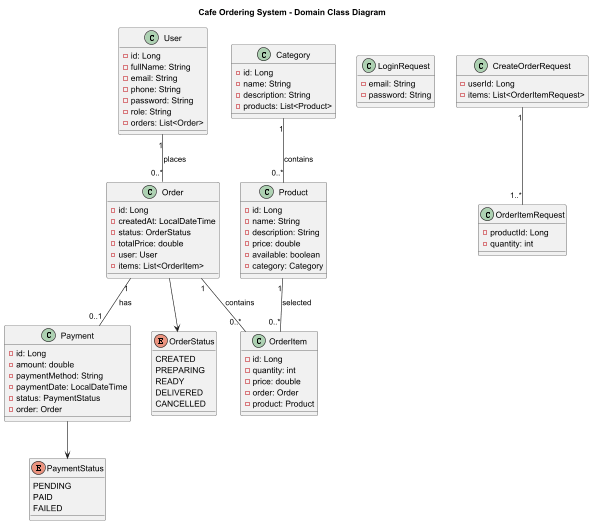

The diagram above was rendered by PlantUML. Its source (embedded in the PNG):
@startuml
title Cafe Ordering System - Domain Class Diagram

class User {
  - id: Long
  - fullName: String
  - email: String
  - phone: String
  - password: String
  - role: String
  - orders: List<Order>
}

class Category {
  - id: Long
  - name: String
  - description: String
  - products: List<Product>
}

class Product {
  - id: Long
  - name: String
  - description: String
  - price: double
  - available: boolean
  - category: Category
}

class Order {
  - id: Long
  - createdAt: LocalDateTime
  - status: OrderStatus
  - totalPrice: double
  - user: User
  - items: List<OrderItem>
}

class OrderItem {
  - id: Long
  - quantity: int
  - price: double
  - order: Order
  - product: Product
}

class Payment {
  - id: Long
  - amount: double
  - paymentMethod: String
  - paymentDate: LocalDateTime
  - status: PaymentStatus
  - order: Order
}

class LoginRequest {
  - email: String
  - password: String
}

class CreateOrderRequest {
  - userId: Long
  - items: List<OrderItemRequest>
}

class OrderItemRequest {
  - productId: Long
  - quantity: int
}

enum OrderStatus {
  CREATED
  PREPARING
  READY
  DELIVERED
  CANCELLED
}

enum PaymentStatus {
  PENDING
  PAID
  FAILED
}

User "1" -- "0..*" Order : places
Category "1" -- "0..*" Product : contains
Order "1" -- "0..*" OrderItem : contains
Product "1" -- "0..*" OrderItem : selected
Order "1" -- "0..1" Payment : has

Order --> OrderStatus
Payment --> PaymentStatus
CreateOrderRequest "1" -- "1..*" OrderItemRequest

@enduml